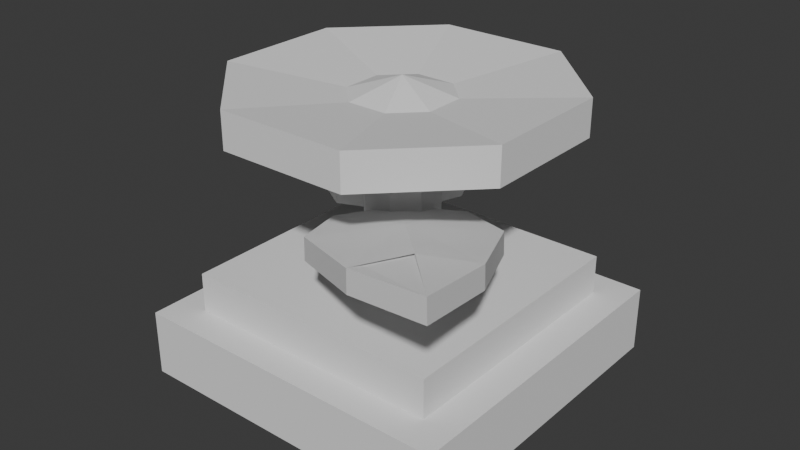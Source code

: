 # Source: Raw_Stub.blend  (saved by Blender 4.0.36; exported with 4.5.12 LTS)
import bpy
from mathutils import Matrix  # noqa: F401  (used for matrix-valued properties, if any)

bpy.ops.wm.read_factory_settings(use_empty=True)
scene = bpy.context.scene
scene.name = 'Scene'

# ---- collections
col_collection = bpy.data.collections.new('Collection'); scene.collection.children.link(col_collection)

# ---- world
world_world = bpy.data.worlds.new('World'); scene.world = world_world
world_world.use_nodes = True; world_world.node_tree.nodes.clear()
_N = world_world.node_tree.nodes; _L = world_world.node_tree.links
n0 = _N.new('ShaderNodeOutputWorld'); n0.name = 'World Output'; n0.location = (300, 300)
n1 = _N.new('ShaderNodeBackground'); n1.name = 'Background'; n1.location = (10, 300)
n1.inputs[0].default_value = (0.05088, 0.05088, 0.05088, 1.0)
_L.new(n1.outputs[0], n0.inputs[0])
n0.is_active_output = True
world_world.color = (0.05088, 0.05088, 0.05088)
world_world.use_sun_shadow = False
world_world.sun_shadow_jitter_overblur = 0.0

# ---- meshes
me_cube_001 = bpy.data.meshes.new('Cube.001')
me_cube_001.from_pydata([(0.0886, 0.8121, -0.3381), (0.0886, 0.8121, -0.135), (1.309, 0.7448, -0.2467), (0.6987, 1.355, -0.2467), (1.31, 0.7453, -0.04365), (1.921, 0.1351, -0.09502), (-0.1919, 1.406, -0.1144), (-0.1919, 1.406, -0.3175), (1.005, 0.3317, -0.115), (1.005, 0.3317, -0.3181), (1.243, 1.966, -0.3381), (1.243, 1.966, -0.135), (0.08821, 1.966, -0.2981), (0.08821, 1.966, -0.09502), (1.92, 0.1343, -0.2981), (0.699, 1.356, -0.04365), (0.6492, 2.212, -0.1144), (0.6492, 2.212, -0.3175), (1.723, 1.05, -0.115), (1.723, 1.05, -0.3181)], [(8, 9), (18, 19)], [(7, 6, 13, 12), (0, 1, 6, 7), (14, 5, 8, 1, 0, 9), (17, 16, 13, 12), (10, 11, 16, 17), (14, 5, 18, 11, 10, 19), (17, 3, 10), (17, 12, 3), (3, 12, 7), (7, 3, 0), (2, 9, 0, 3), (2, 3, 10, 19), (14, 9, 2), (19, 2, 14), (16, 15, 13), (16, 11, 15), (13, 15, 6), (6, 1, 15), (8, 4, 15, 1), (18, 4, 15, 11), (4, 5, 18, 11, 15), (5, 4, 8)])
_uv = me_cube_001.uv_layers.new(name='UVMap')
_uv.uv.foreach_set('vector', [0.375, 0.1285, 0.625, 0.1285, 0.625, 0.25, 0.375, 0.25, 0.375, 0.0, 0.625, 0.0, 0.625, 0.1285, 0.375, 0.1285, 0.375, 0.75, 0.625, 0.75, 0.625, 0.875, 0.625, 1.0, 0.375, 1.0, 0.375, 0.875, 0.375, 0.1285, 0.625, 0.1285, 0.625, 0.25, 0.375, 0.25, 0.375, 0.0, 0.625, 0.0, 0.625, 0.1285, 0.375, 0.1285, 0.375, 0.75, 0.625, 0.75, 0.625, 0.875, 0.625, 1.0, 0.375, 1.0, 0.375, 0.875, 0.375, 0.1285, 0.0, 0.0, 0.375, 0.0, 0.375, 0.1285, 0.375, 0.25, 0.0, 0.0, 0.0, 0.0, 0.375, 0.25, 0.375, 0.1285, 0.375, 0.1285, 0.0, 0.0, 0.375, 0.0, 0.0, 0.0, 0.375, 0.875, 0.375, 1.0, 0.0, 0.0, 0.0, 0.0, 0.0, 0.0, 0.375, 1.0, 0.375, 0.875, 0.375, 0.75, 0.375, 0.875, 0.0, 0.0, 0.375, 0.875, 0.0, 0.0, 0.375, 0.75, 0.625, 0.1285, 0.0, 0.0, 0.625, 0.25, 0.625, 0.1285, 0.625, 0.0, 0.0, 0.0, 0.625, 0.25, 0.0, 0.0, 0.625, 0.1285, 0.625, 0.1285, 0.625, 0.0, 0.0, 0.0, 0.625, 0.875, 0.0, 0.0, 0.0, 0.0, 0.625, 0.0, 0.625, 0.875, 0.0, 0.0, 0.0, 0.0, 0.625, 0.0, 0.0, 0.0, 0.625, 0.75, 0.625, 0.875, 0.625, 1.0, 0.0, 0.0, 0.625, 0.75, 0.0, 0.0, 0.625, 0.875])
me_cube_001.update()
me_cube_002 = bpy.data.meshes.new('Cube.002')
me_cube_002.from_pydata([(-1.0, 1.0, -1.0), (-1.0, 1.0, -0.6), (-1.0, 3.0, -1.0), (-1.0, 3.0, -0.6), (1.0, 1.0, -1.0), (1.0, 1.0, -0.6), (1.0, 3.0, -1.0), (1.0, 3.0, -0.6), (-0.8, 1.2, -0.6), (-0.8, 2.8, -0.6), (0.8, 1.2, -0.6), (0.8, 2.8, -0.6), (-0.8, 1.2, -0.36), (-0.8, 2.8, -0.36), (0.8, 1.2, -0.36), (0.8, 2.8, -0.36), (-0.8, 1.2, -1.0), (-0.8, 2.8, -1.0), (0.8, 1.2, -1.0), (0.8, 2.8, -1.0), (-0.8, 1.2, -0.76), (-0.8, 2.8, -0.76), (0.8, 1.2, -0.76), (0.8, 2.8, -0.76), (-1.0, 2.333, -1.0), (-1.0, 1.667, -1.0), (-1.0, 1.667, -0.6), (-1.0, 2.333, -0.6), (1.0, 1.667, -1.0), (1.0, 2.333, -1.0), (1.0, 2.333, -0.6), (1.0, 1.667, -0.6), (-0.8, 1.733, -0.6), (-0.8, 2.267, -0.6), (0.8, 2.267, -0.6), (0.8, 1.733, -0.6), (-0.8, 1.733, -0.36), (-0.8, 2.267, -0.36), (0.8, 2.267, -0.36), (0.8, 1.733, -0.36), (-0.8, 2.267, -1.0), (-0.8, 1.733, -1.0), (0.8, 1.733, -1.0), (0.8, 2.267, -1.0), (-0.8, 2.267, -0.76), (-0.8, 1.733, -0.76), (0.8, 1.733, -0.76), (0.8, 2.267, -0.76), (0.3333, 3.0, -1.0), (-0.3333, 3.0, -1.0), (-0.3333, 3.0, -0.6), (0.3333, 3.0, -0.6), (-0.3333, 1.0, -1.0), (0.3333, 1.0, -1.0), (0.3333, 1.0, -0.6), (-0.3333, 1.0, -0.6), (-0.2667, 2.8, -0.6), (0.2667, 2.8, -0.6), (0.2667, 1.2, -0.6), (-0.2667, 1.2, -0.6), (-0.2667, 2.8, -0.36), (0.2667, 2.8, -0.36), (0.2667, 1.2, -0.36), (-0.2667, 1.2, -0.36), (0.2667, 2.8, -1.0), (-0.2667, 2.8, -1.0), (-0.2667, 1.2, -1.0), (0.2667, 1.2, -1.0), (0.2667, 2.8, -0.76), (-0.2667, 2.8, -0.76), (-0.2667, 1.2, -0.76), (0.2667, 1.2, -0.76), (0.2667, 2.267, -0.76), (-0.2667, 2.267, -0.76), (0.2667, 1.733, -0.76), (-0.2667, 1.733, -0.76), (-0.2069, 2.089, -0.36), (-0.08922, 2.207, -0.36), (-0.3054, 2.782, -0.36), (-0.7823, 2.305, -0.36), (0.08922, 2.207, -0.36), (0.2069, 2.089, -0.36), (0.7823, 2.305, -0.36), (0.3054, 2.782, -0.36), (-0.08922, 1.793, -0.36), (-0.2069, 1.911, -0.36), (-0.7823, 1.695, -0.36), (-0.3054, 1.218, -0.36), (0.2069, 1.911, -0.36), (0.08922, 1.793, -0.36), (0.3054, 1.218, -0.36), (0.7823, 1.695, -0.36), (-0.2069, 2.089, 0.5426), (-0.08922, 2.207, 0.5426), (0.08922, 2.207, 0.5426), (0.2069, 2.089, 0.5426), (-0.08922, 1.793, 0.5426), (-0.2069, 1.911, 0.5426), (0.2069, 1.911, 0.5426), (0.08922, 1.793, 0.5426), (-0.9168, 2.395, 0.5426), (-0.3953, 2.917, 0.5426), (0.3953, 2.917, 0.5426), (0.9168, 2.395, 0.5426), (-0.3953, 1.083, 0.5426), (-0.9168, 1.605, 0.5426), (0.9168, 1.605, 0.5426), (0.3953, 1.083, 0.5426), (-0.9168, 2.395, 0.7618), (-0.3953, 2.917, 0.7618), (0.3953, 2.917, 0.7618), (0.9168, 2.395, 0.7618), (-0.3953, 1.083, 0.7618), (-0.9168, 1.605, 0.7618), (0.9168, 1.605, 0.7618), (0.3953, 1.083, 0.7618), (-0.2846, 2.123, 0.682), (-0.1227, 2.285, 0.682), (0.1227, 2.285, 0.682), (0.2846, 2.123, 0.682), (-0.1227, 1.715, 0.682), (-0.2846, 1.877, 0.682), (0.2846, 1.877, 0.682), (0.1227, 1.715, 0.682), (0.9168, 1.605, 0.5426), (-0.9168, 1.605, 0.5426), (-0.3953, 1.083, 0.5426), (0.9168, 2.395, 0.5426), (0.3953, 2.917, 0.5426), (-0.3953, 2.917, 0.5426), (-0.9168, 2.395, 0.5426), (0.0, 2.0, 0.7834), (0.3953, 1.083, 0.5426), (-0.9168, 2.395, 0.7618), (-0.3953, 2.917, 0.7618), (0.3953, 2.917, 0.7618), (0.9168, 2.395, 0.7618), (-0.3953, 1.083, 0.7618), (-0.9168, 1.605, 0.7618), (0.9168, 1.605, 0.7618), (0.3953, 1.083, 0.7618)], [], [(24, 27, 3, 2), (48, 51, 7, 6), (28, 31, 5, 4), (52, 55, 1, 0), (24, 2, 17, 40), (26, 1, 8, 32), (56, 9, 13, 60), (54, 5, 10, 58), (50, 3, 9, 56), (30, 7, 11, 34), (34, 11, 15, 38), (32, 8, 12, 36), (58, 10, 14, 62), (66, 16, 20, 70), (28, 4, 18, 42), (52, 0, 16, 66), (48, 6, 19, 64), (74, 46, 22, 71), (64, 19, 23, 68), (42, 18, 22, 46), (40, 17, 21, 44), (16, 41, 45, 20), (41, 40, 44, 45), (19, 43, 47, 23), (43, 42, 46, 47), (68, 23, 47, 72), (72, 47, 46, 74), (6, 29, 43, 19), (29, 28, 42, 43), (9, 33, 37, 13), (33, 32, 36, 37), (10, 35, 39, 14), (35, 34, 38, 39), (61, 60, 78, 77, 80, 83), (5, 31, 35, 10), (31, 30, 34, 35), (3, 27, 33, 9), (27, 26, 32, 33), (0, 25, 41, 16), (25, 24, 40, 41), (6, 7, 30, 29), (29, 30, 31, 28), (0, 1, 26, 25), (25, 26, 27, 24), (60, 13, 37, 79, 78), (38, 82, 81, 88, 91, 39), (44, 73, 75, 45), (73, 72, 74, 75), (21, 69, 73, 44), (69, 68, 72, 73), (17, 65, 69, 21), (65, 64, 68, 69), (45, 75, 70, 20), (75, 74, 71, 70), (2, 49, 65, 17), (49, 48, 64, 65), (4, 53, 67, 18), (53, 52, 66, 67), (18, 67, 71, 22), (67, 66, 70, 71), (8, 59, 63, 12), (59, 58, 62, 63), (39, 91, 90, 62, 14), (7, 51, 57, 11), (51, 50, 56, 57), (1, 55, 59, 8), (55, 54, 58, 59), (11, 57, 61, 15), (57, 56, 60, 61), (4, 5, 54, 53), (53, 54, 55, 52), (2, 3, 50, 49), (49, 50, 51, 48), (90, 89, 84, 87, 63, 62), (15, 61, 83, 82, 38), (87, 86, 36, 12, 63), (76, 77, 78, 79), (80, 81, 82, 83), (84, 85, 86, 87), (88, 89, 90, 91), (76, 79, 37, 36, 86, 85), (88, 81, 95, 98), (77, 76, 92, 93), (80, 77, 93, 94), (84, 89, 99, 96), (89, 88, 98, 99), (85, 84, 96, 97), (76, 85, 97, 92), (81, 80, 94, 95), (98, 95, 103, 106), (92, 97, 105, 100), (97, 96, 104, 105), (93, 92, 100, 101), (96, 99, 107, 104), (94, 93, 101, 102), (99, 98, 106, 107), (95, 94, 102, 103), (110, 111, 136, 135), (105, 104, 126, 125), (108, 109, 134, 133), (103, 102, 128, 127), (115, 112, 137, 140), (101, 100, 130, 129), (111, 114, 139, 136), (104, 107, 132, 126), (112, 115, 123, 120), (110, 109, 117, 118), (115, 114, 122, 123), (111, 110, 118, 119), (114, 111, 119, 122), (108, 113, 121, 116), (113, 112, 120, 121), (109, 108, 116, 117), (116, 121, 131), (121, 120, 131), (117, 116, 131), (120, 123, 131), (118, 117, 131), (123, 122, 131), (119, 118, 131), (122, 119, 131), (132, 124, 139, 140), (127, 128, 135, 136), (124, 127, 136, 139), (130, 125, 138, 133), (125, 126, 137, 138), (129, 130, 133, 134), (126, 132, 140, 137), (128, 129, 134, 135), (107, 106, 124, 132), (112, 113, 138, 137), (100, 105, 125, 130), (114, 115, 140, 139), (102, 101, 129, 128), (113, 108, 133, 138), (106, 103, 127, 124), (109, 110, 135, 134)])
_uv = me_cube_002.uv_layers.new(name='UVMap')
_uv.uv.foreach_set('vector', [0.375, 0.1667, 0.625, 0.1667, 0.625, 0.25, 0.375, 0.25, 0.375, 0.4167, 0.625, 0.4167, 0.625, 0.5, 0.375, 0.5, 0.375, 0.6667, 0.625, 0.6667, 0.625, 0.75, 0.375, 0.75, 0.375, 0.9167, 0.625, 0.9167, 0.625, 1.0, 0.375, 1.0, 0.375, 0.1667, 0.375, 0.25, 0.375, 0.25, 0.375, 0.1667, 0.625, 0.08333, 0.625, 0.0, 0.625, 0.0, 0.625, 0.08333, 0.625, 0.3333, 0.625, 0.25, 0.625, 0.25, 0.625, 0.3333, 0.625, 0.8333, 0.625, 0.75, 0.625, 0.75, 0.625, 0.8333, 0.625, 0.3333, 0.625, 0.25, 0.625, 0.25, 0.625, 0.3333, 0.625, 0.5833, 0.625, 0.5, 0.625, 0.5, 0.625, 0.5833, 0.625, 0.5833, 0.625, 0.5, 0.625, 0.5, 0.625, 0.5833, 0.625, 0.08333, 0.625, 0.0, 0.625, 0.0, 0.625, 0.08333, 0.625, 0.8333, 0.625, 0.75, 0.625, 0.75, 0.625, 0.8333, 0.375, 0.9167, 0.375, 1.0, 0.375, 1.0, 0.375, 0.9167, 0.375, 0.6667, 0.375, 0.75, 0.375, 0.75, 0.375, 0.6667, 0.375, 0.9167, 0.375, 1.0, 0.375, 1.0, 0.375, 0.9167, 0.375, 0.4167, 0.375, 0.5, 0.375, 0.5, 0.375, 0.4167, 0.2917, 0.6667, 0.375, 0.6667, 0.375, 0.75, 0.2917, 0.75, 0.375, 0.4167, 0.375, 0.5, 0.375, 0.5, 0.375, 0.4167, 0.375, 0.6667, 0.375, 0.75, 0.375, 0.75, 0.375, 0.6667, 0.375, 0.1667, 0.375, 0.25, 0.375, 0.25, 0.375, 0.1667, 0.375, 0.0, 0.375, 0.08333, 0.375, 0.08333, 0.375, 0.0, 0.375, 0.08333, 0.375, 0.1667, 0.375, 0.1667, 0.375, 0.08333, 0.375, 0.5, 0.375, 0.5833, 0.375, 0.5833, 0.375, 0.5, 0.375, 0.5833, 0.375, 0.6667, 0.375, 0.6667, 0.375, 0.5833, 0.2917, 0.5, 0.375, 0.5, 0.375, 0.5833, 0.2917, 0.5833, 0.2917, 0.5833, 0.375, 0.5833, 0.375, 0.6667, 0.2917, 0.6667, 0.375, 0.5, 0.375, 0.5833, 0.375, 0.5833, 0.375, 0.5, 0.375, 0.5833, 0.375, 0.6667, 0.375, 0.6667, 0.375, 0.5833, 0.625, 0.25, 0.625, 0.1667, 0.625, 0.1667, 0.625, 0.25, 0.625, 0.1667, 0.625, 0.08333, 0.625, 0.08333, 0.625, 0.1667, 0.625, 0.75, 0.625, 0.6667, 0.625, 0.6667, 0.625, 0.75, 0.625, 0.6667, 0.625, 0.5833, 0.625, 0.5833, 0.625, 0.6667, 0.7083, 0.5, 0.7917, 0.5, 0.7917, 0.5088, 0.768, 0.5833, 0.732, 0.5833, 0.7083, 0.5088, 0.625, 0.75, 0.625, 0.6667, 0.625, 0.6667, 0.625, 0.75, 0.625, 0.6667, 0.625, 0.5833, 0.625, 0.5833, 0.625, 0.6667, 0.625, 0.25, 0.625, 0.1667, 0.625, 0.1667, 0.625, 0.25, 0.625, 0.1667, 0.625, 0.08333, 0.625, 0.08333, 0.625, 0.1667, 0.375, 0.0, 0.375, 0.08333, 0.375, 0.08333, 0.375, 0.0, 0.375, 0.08333, 0.375, 0.1667, 0.375, 0.1667, 0.375, 0.08333, 0.375, 0.5, 0.625, 0.5, 0.625, 0.5833, 0.375, 0.5833, 0.375, 0.5833, 0.625, 0.5833, 0.625, 0.6667, 0.375, 0.6667, 0.375, 0.0, 0.625, 0.0, 0.625, 0.08333, 0.375, 0.08333, 0.375, 0.08333, 0.625, 0.08333, 0.625, 0.1667, 0.375, 0.1667, 0.7917, 0.5, 0.875, 0.5, 0.875, 0.5833, 0.8662, 0.5833, 0.7917, 0.5088, 0.625, 0.5833, 0.6338, 0.5833, 0.7083, 0.607, 0.7083, 0.643, 0.6338, 0.6667, 0.625, 0.6667, 0.125, 0.5833, 0.2083, 0.5833, 0.2083, 0.6667, 0.125, 0.6667, 0.2083, 0.5833, 0.2917, 0.5833, 0.2917, 0.6667, 0.2083, 0.6667, 0.125, 0.5, 0.2083, 0.5, 0.2083, 0.5833, 0.125, 0.5833, 0.2083, 0.5, 0.2917, 0.5, 0.2917, 0.5833, 0.2083, 0.5833, 0.375, 0.25, 0.375, 0.3333, 0.375, 0.3333, 0.375, 0.25, 0.375, 0.3333, 0.375, 0.4167, 0.375, 0.4167, 0.375, 0.3333, 0.125, 0.6667, 0.2083, 0.6667, 0.2083, 0.75, 0.125, 0.75, 0.2083, 0.6667, 0.2917, 0.6667, 0.2917, 0.75, 0.2083, 0.75, 0.375, 0.25, 0.375, 0.3333, 0.375, 0.3333, 0.375, 0.25, 0.375, 0.3333, 0.375, 0.4167, 0.375, 0.4167, 0.375, 0.3333, 0.375, 0.75, 0.375, 0.8333, 0.375, 0.8333, 0.375, 0.75, 0.375, 0.8333, 0.375, 0.9167, 0.375, 0.9167, 0.375, 0.8333, 0.375, 0.75, 0.375, 0.8333, 0.375, 0.8333, 0.375, 0.75, 0.375, 0.8333, 0.375, 0.9167, 0.375, 0.9167, 0.375, 0.8333, 0.625, 1.0, 0.625, 0.9167, 0.625, 0.9167, 0.625, 1.0, 0.625, 0.9167, 0.625, 0.8333, 0.625, 0.8333, 0.625, 0.9167, 0.625, 0.6667, 0.6338, 0.6667, 0.7083, 0.7412, 0.7083, 0.75, 0.625, 0.75, 0.625, 0.5, 0.625, 0.4167, 0.625, 0.4167, 0.625, 0.5, 0.625, 0.4167, 0.625, 0.3333, 0.625, 0.3333, 0.625, 0.4167, 0.625, 1.0, 0.625, 0.9167, 0.625, 0.9167, 0.625, 1.0, 0.625, 0.9167, 0.625, 0.8333, 0.625, 0.8333, 0.625, 0.9167, 0.625, 0.5, 0.625, 0.4167, 0.625, 0.4167, 0.625, 0.5, 0.625, 0.4167, 0.625, 0.3333, 0.625, 0.3333, 0.625, 0.4167, 0.375, 0.75, 0.625, 0.75, 0.625, 0.8333, 0.375, 0.8333, 0.375, 0.8333, 0.625, 0.8333, 0.625, 0.9167, 0.375, 0.9167, 0.375, 0.25, 0.625, 0.25, 0.625, 0.3333, 0.375, 0.3333, 0.375, 0.3333, 0.625, 0.3333, 0.625, 0.4167, 0.375, 0.4167, 0.7083, 0.7412, 0.732, 0.6667, 0.768, 0.6667, 0.7917, 0.7412, 0.7917, 0.75, 0.7083, 0.75, 0.625, 0.5, 0.7083, 0.5, 0.7083, 0.5088, 0.6338, 0.5833, 0.625, 0.5833, 0.7917, 0.7412, 0.8662, 0.6667, 0.875, 0.6667, 0.875, 0.75, 0.7917, 0.75, 0.7917, 0.607, 0.7917, 0.5833, 0.7917, 0.5088, 0.8662, 0.5833, 0.732, 0.5833, 0.7083, 0.5833, 0.6338, 0.5833, 0.7083, 0.5088, 0.768, 0.6667, 0.7917, 0.6667, 0.8662, 0.6667, 0.7917, 0.7412, 0.7083, 0.643, 0.7083, 0.6667, 0.7083, 0.7412, 0.6338, 0.6667, 0.7917, 0.607, 0.8662, 0.5833, 0.875, 0.5833, 0.875, 0.6667, 0.8662, 0.6667, 0.7917, 0.643, 0.7083, 0.643, 0.7083, 0.607, 0.7083, 0.607, 0.7083, 0.643, 0.7917, 0.5833, 0.7917, 0.607, 0.7917, 0.607, 0.7917, 0.5833, 0.732, 0.5833, 0.768, 0.5833, 0.768, 0.5833, 0.732, 0.5833, 0.768, 0.6667, 0.732, 0.6667, 0.732, 0.6667, 0.768, 0.6667, 0.7083, 0.6667, 0.7083, 0.643, 0.7083, 0.643, 0.7083, 0.6667, 0.7917, 0.6667, 0.768, 0.6667, 0.768, 0.6667, 0.7917, 0.6667, 0.7917, 0.607, 0.7917, 0.643, 0.7917, 0.643, 0.7917, 0.607, 0.7083, 0.5833, 0.732, 0.5833, 0.732, 0.5833, 0.7083, 0.5833, 0.7083, 0.643, 0.7083, 0.607, 0.7083, 0.607, 0.7083, 0.643, 0.7917, 0.607, 0.7917, 0.643, 0.7917, 0.643, 0.7917, 0.607, 0.7917, 0.6667, 0.768, 0.6667, 0.768, 0.6667, 0.7917, 0.6667, 0.7917, 0.5833, 0.7917, 0.607, 0.7917, 0.607, 0.7917, 0.5833, 0.768, 0.6667, 0.732, 0.6667, 0.732, 0.6667, 0.768, 0.6667, 0.732, 0.5833, 0.768, 0.5833, 0.768, 0.5833, 0.732, 0.5833, 0.7083, 0.6667, 0.7083, 0.643, 0.7083, 0.643, 0.7083, 0.6667, 0.7083, 0.5833, 0.732, 0.5833, 0.732, 0.5833, 0.7083, 0.5833, 0.732, 0.5833, 0.7083, 0.5833, 0.7083, 0.5833, 0.732, 0.5833, 0.7917, 0.6667, 0.768, 0.6667, 0.768, 0.6667, 0.7917, 0.6667, 0.7917, 0.607, 0.7917, 0.5833, 0.7917, 0.5833, 0.7917, 0.607, 0.7083, 0.5833, 0.732, 0.5833, 0.732, 0.5833, 0.7083, 0.5833, 0.732, 0.6667, 0.768, 0.6667, 0.768, 0.6667, 0.732, 0.6667, 0.7917, 0.5833, 0.7917, 0.607, 0.7917, 0.607, 0.7917, 0.5833, 0.7083, 0.607, 0.7083, 0.643, 0.7083, 0.643, 0.7083, 0.607, 0.768, 0.6667, 0.732, 0.6667, 0.732, 0.6667, 0.768, 0.6667, 0.768, 0.6667, 0.732, 0.6667, 0.732, 0.6667, 0.768, 0.6667, 0.732, 0.5833, 0.768, 0.5833, 0.768, 0.5833, 0.732, 0.5833, 0.7083, 0.6667, 0.7083, 0.643, 0.7083, 0.643, 0.7083, 0.6667, 0.7083, 0.5833, 0.732, 0.5833, 0.732, 0.5833, 0.7083, 0.5833, 0.7083, 0.643, 0.7083, 0.607, 0.7083, 0.607, 0.7083, 0.643, 0.7917, 0.607, 0.7917, 0.643, 0.7917, 0.643, 0.7917, 0.607, 0.7917, 0.6667, 0.768, 0.6667, 0.768, 0.6667, 0.7917, 0.6667, 0.7917, 0.5833, 0.7917, 0.607, 0.7917, 0.607, 0.7917, 0.5833, 0.7917, 0.607, 0.7917, 0.643, 0.7917, 0.607, 0.7917, 0.6667, 0.768, 0.6667, 0.7917, 0.6667, 0.7917, 0.5833, 0.7917, 0.607, 0.7917, 0.5833, 0.768, 0.6667, 0.732, 0.6667, 0.768, 0.6667, 0.732, 0.5833, 0.768, 0.5833, 0.732, 0.5833, 0.7083, 0.6667, 0.7083, 0.643, 0.7083, 0.6667, 0.7083, 0.5833, 0.732, 0.5833, 0.7083, 0.5833, 0.7083, 0.643, 0.7083, 0.607, 0.7083, 0.643, 0.7083, 0.6667, 0.7083, 0.643, 0.7083, 0.643, 0.7083, 0.6667, 0.7083, 0.5833, 0.732, 0.5833, 0.732, 0.5833, 0.7083, 0.5833, 0.7083, 0.643, 0.7083, 0.607, 0.7083, 0.607, 0.7083, 0.643, 0.7917, 0.607, 0.7917, 0.643, 0.7917, 0.643, 0.7917, 0.607, 0.7917, 0.6667, 0.768, 0.6667, 0.768, 0.6667, 0.7917, 0.6667, 0.7917, 0.5833, 0.7917, 0.607, 0.7917, 0.607, 0.7917, 0.5833, 0.768, 0.6667, 0.732, 0.6667, 0.732, 0.6667, 0.768, 0.6667, 0.732, 0.5833, 0.768, 0.5833, 0.768, 0.5833, 0.732, 0.5833, 0.7083, 0.6667, 0.7083, 0.643, 0.7083, 0.643, 0.7083, 0.6667, 0.768, 0.6667, 0.7917, 0.6667, 0.7917, 0.6667, 0.768, 0.6667, 0.7917, 0.607, 0.7917, 0.643, 0.7917, 0.643, 0.7917, 0.607, 0.7083, 0.643, 0.7083, 0.6667, 0.7083, 0.6667, 0.7083, 0.643, 0.732, 0.5833, 0.768, 0.5833, 0.768, 0.5833, 0.732, 0.5833, 0.7917, 0.643, 0.7917, 0.607, 0.7917, 0.607, 0.7917, 0.643, 0.7083, 0.643, 0.7083, 0.607, 0.7083, 0.607, 0.7083, 0.643, 0.768, 0.5833, 0.732, 0.5833, 0.732, 0.5833, 0.768, 0.5833])
me_cube_002.update()
me_cube_005 = bpy.data.meshes.new('Cube.005')
me_cube_005.from_pydata([(0.0886, 0.8121, -0.3381), (0.0886, 0.8121, -0.135), (1.309, 0.7448, -0.2467), (0.6987, 1.355, -0.2467), (1.31, 0.7453, -0.04365), (1.921, 0.1351, -0.09502), (-0.1919, 1.406, -0.1144), (-0.1919, 1.406, -0.3175), (1.005, 0.3317, -0.115), (1.005, 0.3317, -0.3181), (1.243, 1.966, -0.3381), (1.243, 1.966, -0.135), (0.08821, 1.966, -0.2981), (0.08821, 1.966, -0.09502), (1.92, 0.1343, -0.2981), (0.699, 1.356, -0.04365), (0.6492, 2.212, -0.1144), (0.6492, 2.212, -0.3175), (1.723, 1.05, -0.115), (1.723, 1.05, -0.3181)], [(8, 9), (18, 19)], [(7, 6, 13, 12), (0, 1, 6, 7), (14, 5, 8, 1, 0, 9), (17, 16, 13, 12), (10, 11, 16, 17), (14, 5, 18, 11, 10, 19), (17, 3, 10), (17, 12, 3), (3, 12, 7), (7, 3, 0), (2, 9, 0, 3), (2, 3, 10, 19), (14, 9, 2), (19, 2, 14), (16, 15, 13), (16, 11, 15), (13, 15, 6), (6, 1, 15), (8, 4, 15, 1), (18, 4, 15, 11), (4, 5, 18, 11, 15), (5, 4, 8)])
_uv = me_cube_005.uv_layers.new(name='UVMap')
_uv.uv.foreach_set('vector', [0.375, 0.1285, 0.625, 0.1285, 0.625, 0.25, 0.375, 0.25, 0.375, 0.0, 0.625, 0.0, 0.625, 0.1285, 0.375, 0.1285, 0.375, 0.75, 0.625, 0.75, 0.625, 0.875, 0.625, 1.0, 0.375, 1.0, 0.375, 0.875, 0.375, 0.1285, 0.625, 0.1285, 0.625, 0.25, 0.375, 0.25, 0.375, 0.0, 0.625, 0.0, 0.625, 0.1285, 0.375, 0.1285, 0.375, 0.75, 0.625, 0.75, 0.625, 0.875, 0.625, 1.0, 0.375, 1.0, 0.375, 0.875, 0.375, 0.1285, 0.0, 0.0, 0.375, 0.0, 0.375, 0.1285, 0.375, 0.25, 0.0, 0.0, 0.0, 0.0, 0.375, 0.25, 0.375, 0.1285, 0.375, 0.1285, 0.0, 0.0, 0.375, 0.0, 0.0, 0.0, 0.375, 0.875, 0.375, 1.0, 0.0, 0.0, 0.0, 0.0, 0.0, 0.0, 0.375, 1.0, 0.375, 0.875, 0.375, 0.75, 0.375, 0.875, 0.0, 0.0, 0.375, 0.875, 0.0, 0.0, 0.375, 0.75, 0.625, 0.1285, 0.0, 0.0, 0.625, 0.25, 0.625, 0.1285, 0.625, 0.0, 0.0, 0.0, 0.625, 0.25, 0.0, 0.0, 0.625, 0.1285, 0.625, 0.1285, 0.625, 0.0, 0.0, 0.0, 0.625, 0.875, 0.0, 0.0, 0.0, 0.0, 0.625, 0.0, 0.625, 0.875, 0.0, 0.0, 0.0, 0.0, 0.625, 0.0, 0.0, 0.0, 0.625, 0.75, 0.625, 0.875, 0.625, 1.0, 0.0, 0.0, 0.625, 0.75, 0.0, 0.0, 0.625, 0.875])
me_cube_005.update()

# ---- objects
ob_leaf = bpy.data.objects.new('Leaf', me_cube_001)
ob_cube_002 = bpy.data.objects.new('Cube.002', me_cube_002)
ob_leaf_001 = bpy.data.objects.new('Leaf.001', me_cube_005)

# ---- transforms, parenting, visibility, modifiers, constraints
ob_leaf.location = (0.6112, 0.0, 0.1392)
ob_leaf.rotation_euler = (-0.1514, 0.1625, 1.547)
ob_leaf.scale = (-0.3116, 0.3116, 0.3116)
ob_cube_002.location = (0.0, -1.0, 0.0)
ob_cube_002.scale = (0.5, 0.5, 0.5)
ob_leaf_001.location = (-0.627, 0.0, 0.1392)
ob_leaf_001.rotation_euler = (-0.1514, 0.1625, 4.689)
ob_leaf_001.scale = (-0.3116, 0.3116, 0.3116)

# ---- collection membership
col_collection.objects.link(ob_leaf)
col_collection.objects.link(ob_cube_002)
col_collection.objects.link(ob_leaf_001)

# ---- scene / render settings (as saved in the file)
scene.frame_start = 1; scene.frame_end = 250; scene.frame_set(1)
scene.render.engine = 'BLENDER_EEVEE_NEXT'
scene.cycles.sampling_pattern = 'TABULATED_SOBOL'
bpy.context.view_layer.update()

# ---- added for rendering (the .blend has no active camera and no usable light): camera, sun
cam_auto = bpy.data.cameras.new('AutoCamera')
cam_auto.lens = 50.0
cam_auto.sensor_width = 36.0
cam_auto.clip_end = 1000.0
ob_auto_camera = bpy.data.objects.new('AutoCamera', cam_auto)
scene.collection.objects.link(ob_auto_camera)
ob_auto_camera.location = (1.76957, -2.13295, 1.36781)
ob_auto_camera.rotation_euler = (1.09748, -7.21219e-08, 0.694738)
scene.camera = ob_auto_camera
light_auto_sun = bpy.data.lights.new('AutoSun', 'SUN')
light_auto_sun.energy = 3.0
light_auto_sun.angle = 0.0523599
ob_auto_sun = bpy.data.objects.new('AutoSun', light_auto_sun)
scene.collection.objects.link(ob_auto_sun)
ob_auto_sun.rotation_euler = (0.872665, 0.174533, 0.523599)
bpy.context.view_layer.update()
